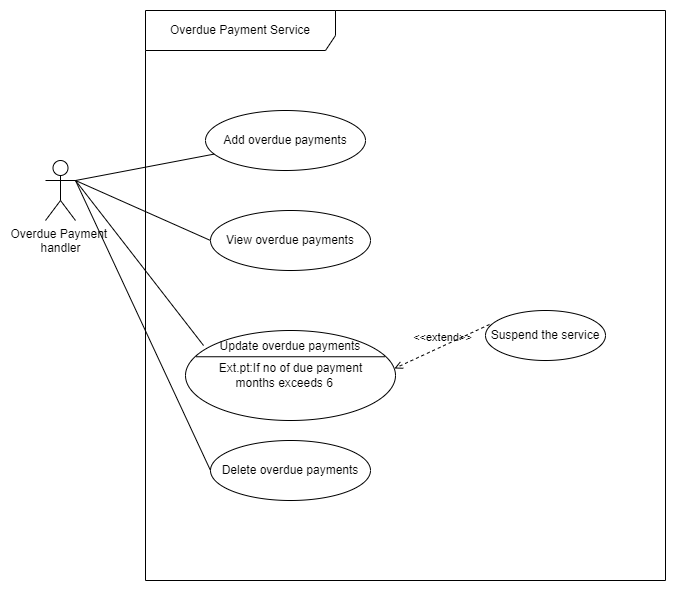

The diagram above was exported from draw.io. Its source (the exported page's mxGraphModel, read from the mxfile embedded in the PNG):
<mxGraphModel dx="868" dy="482" grid="1" gridSize="10" guides="1" tooltips="1" connect="1" arrows="1" fold="1" page="1" pageScale="1" pageWidth="850" pageHeight="1100" math="0" shadow="0">
  <root>
    <mxCell id="0" />
    <mxCell id="1" parent="0" />
    <mxCell id="mBQ_RIYN0pfAkv-lNXMy-1" value="Overdue Payment Service" style="shape=umlFrame;whiteSpace=wrap;html=1;width=190;height=40;" parent="1" vertex="1">
      <mxGeometry x="200" y="40" width="520" height="570" as="geometry" />
    </mxCell>
    <mxCell id="mBQ_RIYN0pfAkv-lNXMy-2" value="Overdue Payment &lt;br&gt;handler" style="shape=umlActor;verticalLabelPosition=bottom;verticalAlign=top;html=1;" parent="1" vertex="1">
      <mxGeometry x="100" y="190" width="30" height="60" as="geometry" />
    </mxCell>
    <mxCell id="mBQ_RIYN0pfAkv-lNXMy-14" value="Add overdue payments" style="ellipse;whiteSpace=wrap;html=1;" parent="1" vertex="1">
      <mxGeometry x="260" y="140" width="160" height="60" as="geometry" />
    </mxCell>
    <mxCell id="mBQ_RIYN0pfAkv-lNXMy-16" value="" style="endArrow=none;html=1;rounded=0;exitX=1;exitY=0.3333333333333333;exitDx=0;exitDy=0;exitPerimeter=0;" parent="1" source="mBQ_RIYN0pfAkv-lNXMy-2" target="mBQ_RIYN0pfAkv-lNXMy-14" edge="1">
      <mxGeometry width="50" height="50" relative="1" as="geometry">
        <mxPoint x="140" y="220" as="sourcePoint" />
        <mxPoint x="247.98000000000002" y="157" as="targetPoint" />
      </mxGeometry>
    </mxCell>
    <mxCell id="mBQ_RIYN0pfAkv-lNXMy-19" value="" style="endArrow=none;html=1;rounded=0;entryX=0.086;entryY=0.167;entryDx=0;entryDy=0;entryPerimeter=0;" parent="1" target="mcC60UrYc5gQ9FM1Qz3J-4" edge="1">
      <mxGeometry width="50" height="50" relative="1" as="geometry">
        <mxPoint x="130" y="210" as="sourcePoint" />
        <mxPoint x="250" y="330" as="targetPoint" />
      </mxGeometry>
    </mxCell>
    <mxCell id="mBQ_RIYN0pfAkv-lNXMy-20" value="Delete overdue payments" style="ellipse;whiteSpace=wrap;html=1;" parent="1" vertex="1">
      <mxGeometry x="265" y="470" width="160" height="60" as="geometry" />
    </mxCell>
    <mxCell id="mBQ_RIYN0pfAkv-lNXMy-21" value="" style="endArrow=none;html=1;rounded=0;entryX=0;entryY=0.5;entryDx=0;entryDy=0;" parent="1" target="mBQ_RIYN0pfAkv-lNXMy-20" edge="1">
      <mxGeometry width="50" height="50" relative="1" as="geometry">
        <mxPoint x="130" y="210" as="sourcePoint" />
        <mxPoint x="300" y="340" as="targetPoint" />
      </mxGeometry>
    </mxCell>
    <mxCell id="mBQ_RIYN0pfAkv-lNXMy-23" value="" style="endArrow=none;html=1;rounded=0;entryX=0;entryY=0.5;entryDx=0;entryDy=0;exitX=1;exitY=0.3333333333333333;exitDx=0;exitDy=0;exitPerimeter=0;" parent="1" source="mBQ_RIYN0pfAkv-lNXMy-2" target="mBQ_RIYN0pfAkv-lNXMy-22" edge="1">
      <mxGeometry width="50" height="50" relative="1" as="geometry">
        <mxPoint x="140" y="220" as="sourcePoint" />
        <mxPoint x="275" y="420" as="targetPoint" />
      </mxGeometry>
    </mxCell>
    <mxCell id="mcC60UrYc5gQ9FM1Qz3J-2" value="&amp;lt;&amp;lt;extend&amp;gt;&amp;gt;" style="html=1;verticalAlign=bottom;labelBackgroundColor=none;endArrow=open;endFill=0;dashed=1;rounded=0;exitX=0.033;exitY=0.28;exitDx=0;exitDy=0;exitPerimeter=0;entryX=0.995;entryY=0.422;entryDx=0;entryDy=0;entryPerimeter=0;" parent="1" source="mcC60UrYc5gQ9FM1Qz3J-3" target="mcC60UrYc5gQ9FM1Qz3J-4" edge="1">
      <mxGeometry width="160" relative="1" as="geometry">
        <mxPoint x="550.04" y="460" as="sourcePoint" />
        <mxPoint x="480" y="380" as="targetPoint" />
        <Array as="points" />
      </mxGeometry>
    </mxCell>
    <mxCell id="mcC60UrYc5gQ9FM1Qz3J-3" value="Suspend the service" style="ellipse;whiteSpace=wrap;html=1;" parent="1" vertex="1">
      <mxGeometry x="540" y="340" width="120" height="50" as="geometry" />
    </mxCell>
    <mxCell id="mcC60UrYc5gQ9FM1Qz3J-4" value="&lt;div style=&quot;text-align: justify&quot;&gt;&lt;span&gt;Ext.pt:If no of due payment&lt;/span&gt;&lt;/div&gt;&lt;div style=&quot;text-align: justify&quot;&gt;&lt;span&gt;&amp;nbsp; &amp;nbsp; &amp;nbsp;months exceeds 6&lt;/span&gt;&lt;/div&gt;" style="shape=ellipse;container=1;horizontal=1;horizontalStack=0;resizeParent=1;resizeParentMax=0;resizeLast=0;html=1;dashed=0;collapsible=0;align=center;" parent="1" vertex="1">
      <mxGeometry x="240" y="360" width="210" height="90" as="geometry" />
    </mxCell>
    <mxCell id="mcC60UrYc5gQ9FM1Qz3J-5" value="" style="line;strokeWidth=1;fillColor=none;rotatable=0;labelPosition=right;points=[];portConstraint=eastwest;dashed=0;resizeWidth=1;" parent="mcC60UrYc5gQ9FM1Qz3J-4" vertex="1">
      <mxGeometry x="10.5" y="22.5" width="189" height="7.500000000000001" as="geometry" />
    </mxCell>
    <mxCell id="mcC60UrYc5gQ9FM1Qz3J-6" value="Update overdue payments" style="text;html=1;strokeColor=none;fillColor=none;align=center;verticalAlign=middle;whiteSpace=wrap;rounded=0;" parent="mcC60UrYc5gQ9FM1Qz3J-4" vertex="1">
      <mxGeometry x="30" y="2.7" width="150" height="27" as="geometry" />
    </mxCell>
    <mxCell id="mBQ_RIYN0pfAkv-lNXMy-22" value="View overdue payments" style="ellipse;whiteSpace=wrap;html=1;" parent="1" vertex="1">
      <mxGeometry x="265" y="240" width="160" height="60" as="geometry" />
    </mxCell>
  </root>
</mxGraphModel>